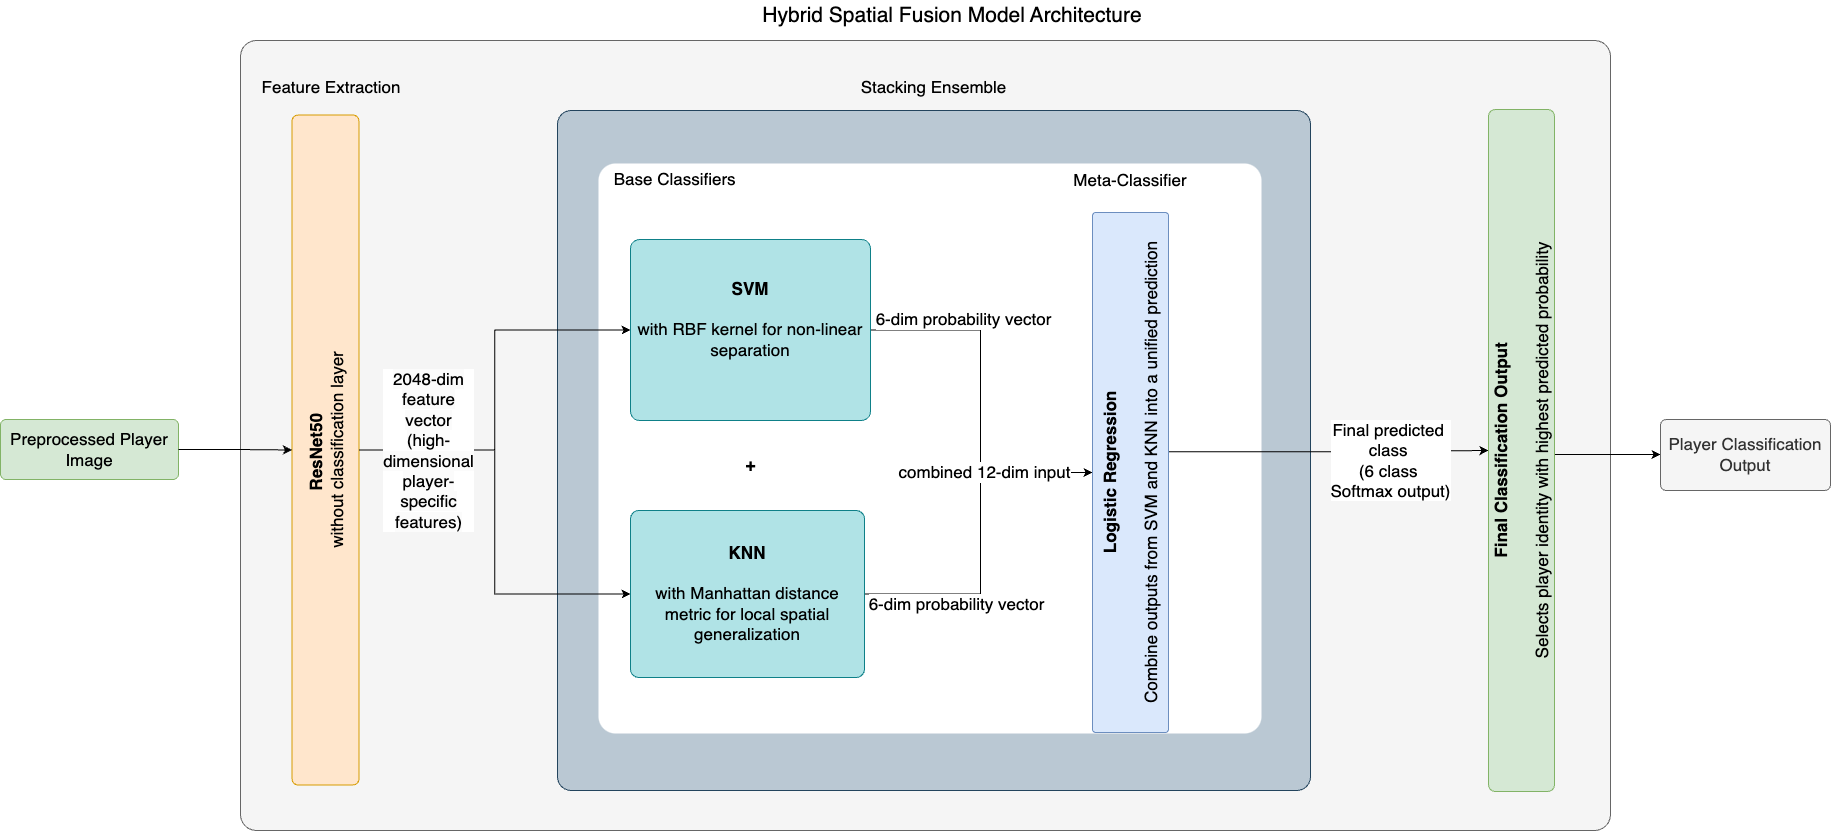

The diagram above was exported from draw.io. Its source (the exported page's mxGraphModel, read from the mxfile embedded in the PNG):
<mxGraphModel dx="3219" dy="1023" grid="1" gridSize="10" guides="1" tooltips="1" connect="1" arrows="1" fold="1" page="1" pageScale="1" pageWidth="827" pageHeight="1169" math="0" shadow="0">
  <root>
    <mxCell id="FqTFogarHMdXFpgoDf-k-0" />
    <mxCell id="FqTFogarHMdXFpgoDf-k-1" parent="FqTFogarHMdXFpgoDf-k-0" />
    <mxCell id="8poRIy0SRdooJF5VBRZg-0" value="" style="rounded=1;whiteSpace=wrap;html=1;fillColor=#f5f5f5;strokeColor=#666666;arcSize=2;fontSize=17;fontColor=#333333;" vertex="1" parent="FqTFogarHMdXFpgoDf-k-1">
      <mxGeometry x="-1030" y="140" width="1370" height="790" as="geometry" />
    </mxCell>
    <mxCell id="gG2klT_-eAN3cUwstdtF-3" style="edgeStyle=orthogonalEdgeStyle;rounded=0;orthogonalLoop=1;jettySize=auto;html=1;entryX=0;entryY=0.5;entryDx=0;entryDy=0;fontSize=17;exitX=0.487;exitY=0.942;exitDx=0;exitDy=0;exitPerimeter=0;" edge="1" parent="FqTFogarHMdXFpgoDf-k-1" source="8poRIy0SRdooJF5VBRZg-22" target="8poRIy0SRdooJF5VBRZg-23">
      <mxGeometry relative="1" as="geometry">
        <Array as="points">
          <mxPoint x="280" y="554" />
          <mxPoint x="390" y="554" />
        </Array>
      </mxGeometry>
    </mxCell>
    <mxCell id="8poRIy0SRdooJF5VBRZg-1" value="&lt;font&gt;Hybrid Spatial Fusion Model Architecture&lt;/font&gt;" style="text;html=1;align=center;verticalAlign=middle;whiteSpace=wrap;rounded=0;fontSize=21;" vertex="1" parent="FqTFogarHMdXFpgoDf-k-1">
      <mxGeometry x="-528" y="100" width="420" height="30" as="geometry" />
    </mxCell>
    <mxCell id="8poRIy0SRdooJF5VBRZg-3" value="&lt;div&gt;&lt;br&gt;&lt;/div&gt;" style="rounded=1;whiteSpace=wrap;html=1;arcSize=2;fontSize=17;fillColor=#bac8d3;strokeColor=#23445d;" vertex="1" parent="FqTFogarHMdXFpgoDf-k-1">
      <mxGeometry x="-713.01" y="210" width="753.01" height="680" as="geometry" />
    </mxCell>
    <mxCell id="8poRIy0SRdooJF5VBRZg-6" value="" style="rounded=1;whiteSpace=wrap;html=1;arcSize=3;fontSize=17;strokeColor=none;" vertex="1" parent="FqTFogarHMdXFpgoDf-k-1">
      <mxGeometry x="-672.01" y="263" width="663.01" height="570" as="geometry" />
    </mxCell>
    <mxCell id="6sR7UamTPY4djZvrERjQ-2" value="&lt;div&gt;Final predicted&amp;nbsp;&lt;/div&gt;&lt;div&gt;class&amp;nbsp;&lt;/div&gt;&lt;div&gt;(6 class&amp;nbsp;&lt;/div&gt;&lt;div&gt;Softmax output)&lt;/div&gt;" style="edgeStyle=orthogonalEdgeStyle;rounded=0;orthogonalLoop=1;jettySize=auto;html=1;exitX=0.54;exitY=0.974;exitDx=0;exitDy=0;entryX=0.5;entryY=0;entryDx=0;entryDy=0;fontSize=17;exitPerimeter=0;" edge="1" parent="FqTFogarHMdXFpgoDf-k-1" source="8poRIy0SRdooJF5VBRZg-20" target="8poRIy0SRdooJF5VBRZg-22">
      <mxGeometry x="0.3935" y="-10" relative="1" as="geometry">
        <mxPoint as="offset" />
      </mxGeometry>
    </mxCell>
    <mxCell id="6sR7UamTPY4djZvrERjQ-3" style="edgeStyle=orthogonalEdgeStyle;rounded=0;orthogonalLoop=1;jettySize=auto;html=1;exitX=0.5;exitY=1;exitDx=0;exitDy=0;entryX=0;entryY=0.5;entryDx=0;entryDy=0;fontSize=17;" edge="1" parent="FqTFogarHMdXFpgoDf-k-1" source="8poRIy0SRdooJF5VBRZg-5" target="8poRIy0SRdooJF5VBRZg-15">
      <mxGeometry relative="1" as="geometry" />
    </mxCell>
    <mxCell id="8poRIy0SRdooJF5VBRZg-5" value="&lt;div&gt;&lt;span style=&quot;background-color: initial;&quot;&gt;&lt;font&gt;&lt;b&gt;&lt;font&gt;ResNet50&lt;/font&gt;&lt;font&gt;&amp;nbsp;&lt;/font&gt;&lt;/b&gt;&lt;/font&gt;&lt;/span&gt;&lt;/div&gt;&lt;div&gt;&lt;span style=&quot;background-color: initial;&quot;&gt;&lt;font&gt;without classification layer&lt;/font&gt;&lt;/span&gt;&lt;/div&gt;" style="rounded=1;whiteSpace=wrap;html=1;arcSize=9;fontSize=17;fillColor=#ffe6cc;strokeColor=#d79b00;rotation=-90;" vertex="1" parent="FqTFogarHMdXFpgoDf-k-1">
      <mxGeometry x="-1280" y="516" width="670" height="67" as="geometry" />
    </mxCell>
    <mxCell id="gG2klT_-eAN3cUwstdtF-0" style="edgeStyle=orthogonalEdgeStyle;rounded=0;orthogonalLoop=1;jettySize=auto;html=1;exitX=0.5;exitY=1;exitDx=0;exitDy=0;entryX=0;entryY=0.5;entryDx=0;entryDy=0;fontSize=17;" edge="1" parent="FqTFogarHMdXFpgoDf-k-1" source="8poRIy0SRdooJF5VBRZg-5" target="8poRIy0SRdooJF5VBRZg-19">
      <mxGeometry relative="1" as="geometry" />
    </mxCell>
    <mxCell id="gG2klT_-eAN3cUwstdtF-1" value="&lt;span style=&quot;text-align: left; text-wrap-mode: wrap; background-color: rgb(251, 251, 251);&quot;&gt;2048-dim feature vector (high-dimensional player-specific features)&lt;/span&gt;" style="edgeLabel;html=1;align=center;verticalAlign=middle;resizable=0;points=[];fontSize=17;" vertex="1" connectable="0" parent="gG2klT_-eAN3cUwstdtF-0">
      <mxGeometry x="-0.5338" y="-1" relative="1" as="geometry">
        <mxPoint x="-28" y="-1" as="offset" />
      </mxGeometry>
    </mxCell>
    <mxCell id="8poRIy0SRdooJF5VBRZg-7" value="&lt;font&gt;+&lt;/font&gt;" style="text;html=1;align=center;verticalAlign=middle;resizable=0;points=[];autosize=1;strokeColor=none;fillColor=none;fontSize=17;fontStyle=1" vertex="1" parent="FqTFogarHMdXFpgoDf-k-1">
      <mxGeometry x="-535" y="550" width="30" height="30" as="geometry" />
    </mxCell>
    <mxCell id="8poRIy0SRdooJF5VBRZg-9" value="&lt;font&gt;Stacking Ensemble&lt;/font&gt;" style="text;html=1;align=center;verticalAlign=middle;whiteSpace=wrap;rounded=0;fontSize=17;" vertex="1" parent="FqTFogarHMdXFpgoDf-k-1">
      <mxGeometry x="-413.01" y="170" width="153" height="34.26" as="geometry" />
    </mxCell>
    <mxCell id="8poRIy0SRdooJF5VBRZg-11" value="&lt;font&gt;Base Classifiers&amp;nbsp;&lt;/font&gt;" style="text;html=1;align=center;verticalAlign=middle;whiteSpace=wrap;rounded=0;fontSize=17;" vertex="1" parent="FqTFogarHMdXFpgoDf-k-1">
      <mxGeometry x="-660" y="262" width="134.26" height="34.26" as="geometry" />
    </mxCell>
    <mxCell id="8poRIy0SRdooJF5VBRZg-12" value="&lt;font&gt;Meta-Classifier&lt;/font&gt;" style="text;html=1;align=center;verticalAlign=middle;whiteSpace=wrap;rounded=0;fontSize=17;" vertex="1" parent="FqTFogarHMdXFpgoDf-k-1">
      <mxGeometry x="-207.13" y="263" width="134.26" height="34.26" as="geometry" />
    </mxCell>
    <mxCell id="p5qPUIEHaxULlUi9_s58-7" style="edgeStyle=orthogonalEdgeStyle;rounded=0;orthogonalLoop=1;jettySize=auto;html=1;entryX=0.5;entryY=0;entryDx=0;entryDy=0;fontSize=17;" edge="1" parent="FqTFogarHMdXFpgoDf-k-1" source="8poRIy0SRdooJF5VBRZg-15" target="8poRIy0SRdooJF5VBRZg-20">
      <mxGeometry relative="1" as="geometry">
        <Array as="points">
          <mxPoint x="-290" y="430" />
          <mxPoint x="-290" y="572" />
        </Array>
      </mxGeometry>
    </mxCell>
    <mxCell id="dN4r96egv3mGaXJBE-2g-1" value="&lt;span&gt;6-dim probability vector&lt;/span&gt;" style="edgeLabel;html=1;align=center;verticalAlign=middle;resizable=0;points=[];fontSize=17;" vertex="1" connectable="0" parent="p5qPUIEHaxULlUi9_s58-7">
      <mxGeometry x="-0.1109" relative="1" as="geometry">
        <mxPoint x="-18" y="-63" as="offset" />
      </mxGeometry>
    </mxCell>
    <mxCell id="8poRIy0SRdooJF5VBRZg-15" value="&lt;div&gt;&lt;font&gt;&lt;b&gt;SVM&lt;/b&gt;&lt;/font&gt;&lt;/div&gt;&lt;div&gt;&lt;font&gt;&lt;b&gt;&lt;br&gt;&lt;/b&gt;&lt;/font&gt;&lt;/div&gt;&lt;div&gt;&lt;font&gt;with RBF kernel for non-linear separation&lt;/font&gt;&lt;/div&gt;&lt;div&gt;&lt;br&gt;&lt;/div&gt;" style="rounded=1;whiteSpace=wrap;html=1;arcSize=5;fontSize=17;fillColor=#b0e3e6;strokeColor=#0e8088;" vertex="1" parent="FqTFogarHMdXFpgoDf-k-1">
      <mxGeometry x="-640" y="339" width="240" height="181" as="geometry" />
    </mxCell>
    <mxCell id="p5qPUIEHaxULlUi9_s58-8" value="" style="edgeStyle=orthogonalEdgeStyle;rounded=0;orthogonalLoop=1;jettySize=auto;html=1;entryX=0.5;entryY=0;entryDx=0;entryDy=0;fontSize=17;" edge="1" parent="FqTFogarHMdXFpgoDf-k-1" source="8poRIy0SRdooJF5VBRZg-19" target="8poRIy0SRdooJF5VBRZg-20">
      <mxGeometry x="-0.5096" y="-6" relative="1" as="geometry">
        <Array as="points">
          <mxPoint x="-290" y="694" />
          <mxPoint x="-290" y="572" />
        </Array>
        <mxPoint as="offset" />
      </mxGeometry>
    </mxCell>
    <mxCell id="8poRIy0SRdooJF5VBRZg-19" value="&lt;div&gt;&lt;font&gt;&lt;b&gt;KNN&lt;/b&gt;&lt;/font&gt;&lt;/div&gt;&lt;div&gt;&lt;font&gt;&lt;b&gt;&lt;br&gt;&lt;/b&gt;&lt;/font&gt;&lt;/div&gt;&lt;div&gt;&lt;span style=&quot;background-color: transparent; color: light-dark(rgb(0, 0, 0), rgb(255, 255, 255));&quot;&gt;with Manhattan distance metric&lt;/span&gt;&lt;span style=&quot;background-color: transparent; color: light-dark(rgb(0, 0, 0), rgb(255, 255, 255));&quot;&gt;&amp;nbsp;for local spatial generalization&lt;/span&gt;&lt;/div&gt;" style="rounded=1;whiteSpace=wrap;html=1;fillColor=#b0e3e6;strokeColor=#0e8088;arcSize=5;fontSize=17;" vertex="1" parent="FqTFogarHMdXFpgoDf-k-1">
      <mxGeometry x="-640" y="610" width="234" height="167" as="geometry" />
    </mxCell>
    <mxCell id="8poRIy0SRdooJF5VBRZg-20" value="&lt;span style=&quot;text-align: left;&quot;&gt;&lt;font&gt;&lt;b&gt;Logistic Regression&lt;/b&gt;&lt;/font&gt;&lt;/span&gt;&lt;div&gt;&lt;span style=&quot;text-align: left;&quot;&gt;&lt;font&gt;&lt;br&gt;Combine outputs from SVM and KNN into a unified prediction&lt;/font&gt;&lt;/span&gt;&lt;/div&gt;" style="rounded=1;whiteSpace=wrap;html=1;fillColor=#dae8fc;strokeColor=#6c8ebf;arcSize=4;fontSize=17;rotation=-90;" vertex="1" parent="FqTFogarHMdXFpgoDf-k-1">
      <mxGeometry x="-400" y="534" width="520" height="76" as="geometry" />
    </mxCell>
    <mxCell id="8poRIy0SRdooJF5VBRZg-21" value="&lt;font&gt;Feature Extraction&lt;/font&gt;" style="text;html=1;align=center;verticalAlign=middle;whiteSpace=wrap;rounded=0;fontSize=17;" vertex="1" parent="FqTFogarHMdXFpgoDf-k-1">
      <mxGeometry x="-1030" y="170" width="182.13" height="34.26" as="geometry" />
    </mxCell>
    <mxCell id="8poRIy0SRdooJF5VBRZg-22" value="&lt;div&gt;&lt;div&gt;&lt;span style=&quot;background-color: transparent; color: light-dark(rgb(0, 0, 0), rgb(255, 255, 255));&quot;&gt;&lt;font&gt;&lt;b&gt;Final Classification Output&lt;/b&gt;&lt;/font&gt;&lt;/span&gt;&lt;/div&gt;&lt;/div&gt;&lt;div&gt;&lt;span style=&quot;background-color: initial;&quot;&gt;&lt;font&gt;&lt;br&gt;&lt;/font&gt;&lt;/span&gt;&lt;/div&gt;&lt;div&gt;&lt;div&gt;&lt;span&gt;Selects player identity with highest predicted probability&lt;/span&gt;&lt;/div&gt;&lt;/div&gt;" style="rounded=1;whiteSpace=wrap;html=1;arcSize=10;fontSize=17;fillColor=#d5e8d4;strokeColor=#82b366;rotation=-90;" vertex="1" parent="FqTFogarHMdXFpgoDf-k-1">
      <mxGeometry x="-90" y="517" width="682" height="66" as="geometry" />
    </mxCell>
    <mxCell id="8poRIy0SRdooJF5VBRZg-23" value="&lt;div&gt;&lt;font&gt;Player Classification Output&lt;/font&gt;&lt;/div&gt;" style="rounded=1;whiteSpace=wrap;html=1;fillColor=#f5f5f5;strokeColor=#666666;align=center;arcSize=8;fontSize=17;fontColor=#333333;" vertex="1" parent="FqTFogarHMdXFpgoDf-k-1">
      <mxGeometry x="390" y="519" width="170" height="71" as="geometry" />
    </mxCell>
    <mxCell id="8poRIy0SRdooJF5VBRZg-28" value="&lt;div&gt;&lt;span&gt;Preprocessed Player Image&lt;/span&gt;&lt;/div&gt;" style="rounded=1;whiteSpace=wrap;html=1;fillColor=#d5e8d4;strokeColor=#82b366;arcSize=9;fontSize=17;" vertex="1" parent="FqTFogarHMdXFpgoDf-k-1">
      <mxGeometry x="-1270" y="519" width="178" height="60" as="geometry" />
    </mxCell>
    <mxCell id="6sR7UamTPY4djZvrERjQ-0" value="&lt;font&gt;combined 12-dim input&lt;/font&gt;" style="edgeLabel;html=1;align=center;verticalAlign=middle;resizable=0;points=[];fontSize=17;" vertex="1" connectable="0" parent="FqTFogarHMdXFpgoDf-k-1">
      <mxGeometry x="-287" y="570.999230769231" as="geometry" />
    </mxCell>
    <mxCell id="6sR7UamTPY4djZvrERjQ-1" value="6-dim probability vector" style="edgeLabel;html=1;align=center;verticalAlign=middle;resizable=0;points=[];fontSize=17;" vertex="1" connectable="0" parent="FqTFogarHMdXFpgoDf-k-1">
      <mxGeometry x="-315" y="702.999230769231" as="geometry" />
    </mxCell>
    <mxCell id="gG2klT_-eAN3cUwstdtF-2" style="edgeStyle=orthogonalEdgeStyle;rounded=0;orthogonalLoop=1;jettySize=auto;html=1;exitX=1;exitY=0.5;exitDx=0;exitDy=0;entryX=0.5;entryY=0;entryDx=0;entryDy=0;fontSize=17;" edge="1" parent="FqTFogarHMdXFpgoDf-k-1" source="8poRIy0SRdooJF5VBRZg-28" target="8poRIy0SRdooJF5VBRZg-5">
      <mxGeometry relative="1" as="geometry" />
    </mxCell>
  </root>
</mxGraphModel>